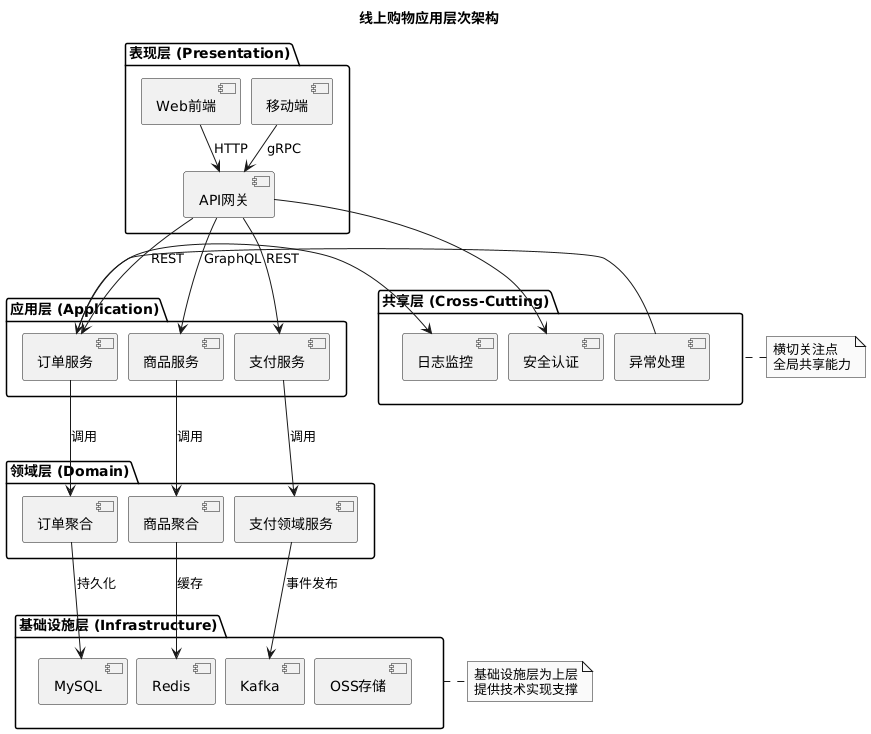

The diagram above was rendered by PlantUML. Its source (embedded in the PNG):
@startuml
skinparam monochrome true
skinparam nodesep 10
skinparam ranksep 30

title 线上购物应用层次架构

package "表现层 (Presentation)" as presentation {
  [Web前端] as web
  [移动端] as mobile
  [API网关] as api_gateway
}

package "应用层 (Application)" as application {
  [订单服务] as order_service
  [商品服务] as product_service
  [支付服务] as payment_service
}

package "领域层 (Domain)" as domain {
  [订单聚合] as order_aggregate
  [商品聚合] as product_aggregate
  [支付领域服务] as payment_domain
}

package "基础设施层 (Infrastructure)" as infrastructure {
  [MySQL] as db
  [Redis] as cache
  [Kafka] as mq
  [OSS存储] as oss
}

package "共享层 (Cross-Cutting)" as shared {
  [日志监控] as logging
  [安全认证] as security
  [异常处理] as exception
}

' 依赖关系
web --> api_gateway : HTTP
mobile --> api_gateway : gRPC
api_gateway --> order_service : REST
api_gateway --> product_service : GraphQL
api_gateway --> payment_service : REST

order_service --> order_aggregate : 调用
product_service --> product_aggregate : 调用
payment_service --> payment_domain : 调用

order_aggregate --> db : 持久化
product_aggregate --> cache : 缓存
payment_domain --> mq : 事件发布

order_service --> logging
api_gateway --> security
exception --> order_service

note right of infrastructure: 基础设施层为上层\n提供技术实现支撑
note left of shared: 横切关注点\n全局共享能力
@enduml